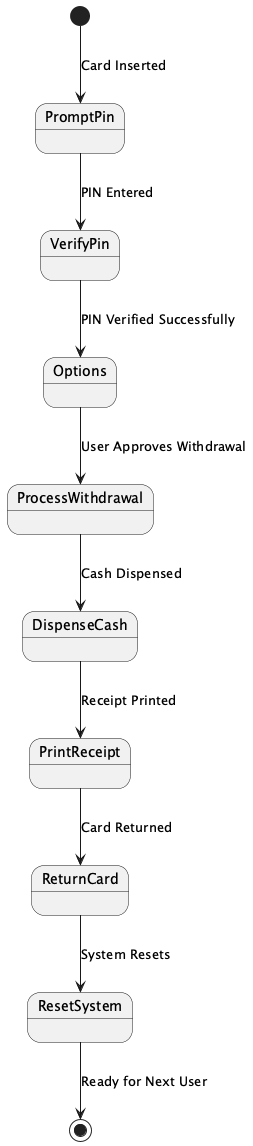

The diagram above was rendered by PlantUML. Its source (embedded in the PNG):
@startuml

[*] --> PromptPin : Card Inserted

PromptPin --> VerifyPin : PIN Entered
VerifyPin --> Options : PIN Verified Successfully

Options --> ProcessWithdrawal : User Approves Withdrawal

ProcessWithdrawal --> DispenseCash : Cash Dispensed
DispenseCash --> PrintReceipt : Receipt Printed

PrintReceipt --> ReturnCard : Card Returned

ReturnCard --> ResetSystem : System Resets

ResetSystem --> [*] : Ready for Next User

@enduml